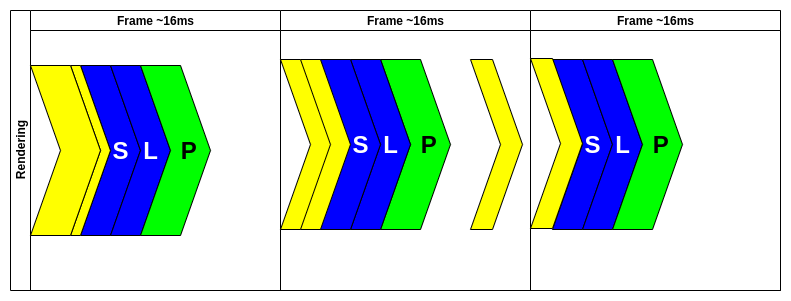

The diagram above was exported from draw.io. Its source (the exported page's mxGraphModel, read from the mxfile embedded in the PNG):
<mxGraphModel dx="1339" dy="879" grid="1" gridSize="10" guides="1" tooltips="1" connect="1" arrows="1" fold="1" page="1" pageScale="1" pageWidth="827" pageHeight="1169" math="0" shadow="0">
  <root>
    <mxCell id="0" />
    <mxCell id="1" parent="0" />
    <mxCell id="2" value="Rendering" style="swimlane;html=1;childLayout=stackLayout;resizeParent=1;resizeParentMax=0;startSize=20;horizontal=0;horizontalStack=1;" vertex="1" parent="1">
      <mxGeometry x="20" y="350" width="770" height="280" as="geometry">
        <mxRectangle x="20" y="20" width="30" height="50" as="alternateBounds" />
      </mxGeometry>
    </mxCell>
    <mxCell id="3" value="Frame ~16ms" style="swimlane;html=1;startSize=20;" vertex="1" parent="2">
      <mxGeometry x="20" width="250" height="280" as="geometry" />
    </mxCell>
    <mxCell id="4" value="&lt;b&gt;&lt;font style=&quot;font-size: 24px&quot;&gt;&amp;nbsp; &amp;nbsp;S&lt;/font&gt;&lt;/b&gt;" style="html=1;shadow=0;dashed=0;align=center;verticalAlign=middle;shape=mxgraph.arrows2.arrow;dy=0;dx=30;notch=30;fillColor=#0000FF;fontColor=#FFFFFF;" vertex="1" parent="3">
      <mxGeometry x="50" y="55" width="60" height="170" as="geometry" />
    </mxCell>
    <mxCell id="5" value="&lt;b&gt;&lt;font style=&quot;font-size: 24px&quot;&gt;&amp;nbsp; &amp;nbsp;L&lt;/font&gt;&lt;/b&gt;" style="html=1;shadow=0;dashed=0;align=center;verticalAlign=middle;shape=mxgraph.arrows2.arrow;dy=0;dx=30;notch=30;fillColor=#0000FF;fontColor=#FFFFFF;" vertex="1" parent="3">
      <mxGeometry x="80" y="55" width="60" height="170" as="geometry" />
    </mxCell>
    <mxCell id="6" value="&lt;b&gt;&lt;font style=&quot;font-size: 24px&quot;&gt;&amp;nbsp; &amp;nbsp; P&lt;/font&gt;&lt;/b&gt;" style="html=1;shadow=0;dashed=0;align=center;verticalAlign=middle;shape=mxgraph.arrows2.arrow;dy=0;dx=30;notch=30;fillColor=#00FF00;fontColor=#000000;" vertex="1" parent="3">
      <mxGeometry x="110" y="55" width="70" height="170" as="geometry" />
    </mxCell>
    <mxCell id="7" value="" style="html=1;shadow=0;dashed=0;align=center;verticalAlign=middle;shape=mxgraph.arrows2.arrow;dy=0;dx=30;notch=30;fillColor=#FFFF00;" vertex="1" parent="3">
      <mxGeometry x="40" y="55" width="40" height="170" as="geometry" />
    </mxCell>
    <mxCell id="8" value="" style="html=1;shadow=0;dashed=0;align=center;verticalAlign=middle;shape=mxgraph.arrows2.arrow;dy=0;dx=30;notch=30;fillColor=#FFFF00;" vertex="1" parent="3">
      <mxGeometry y="55" width="70" height="170" as="geometry" />
    </mxCell>
    <mxCell id="9" value="Frame ~16ms" style="swimlane;html=1;startSize=20;" vertex="1" parent="2">
      <mxGeometry x="270" width="250" height="280" as="geometry" />
    </mxCell>
    <mxCell id="10" value="" style="html=1;shadow=0;dashed=0;align=center;verticalAlign=middle;shape=mxgraph.arrows2.arrow;dy=0;dx=30;notch=30;fillColor=#FFFF00;" vertex="1" parent="9">
      <mxGeometry y="49" width="52" height="170" as="geometry" />
    </mxCell>
    <mxCell id="11" value="" style="html=1;shadow=0;dashed=0;align=center;verticalAlign=middle;shape=mxgraph.arrows2.arrow;dy=0;dx=30;notch=30;fillColor=#FFFF00;" vertex="1" parent="9">
      <mxGeometry x="190" y="49" width="52" height="170" as="geometry" />
    </mxCell>
    <mxCell id="12" value="" style="html=1;shadow=0;dashed=0;align=center;verticalAlign=middle;shape=mxgraph.arrows2.arrow;dy=0;dx=30;notch=30;fillColor=#FFFF00;" vertex="1" parent="9">
      <mxGeometry x="20" y="49" width="52" height="170" as="geometry" />
    </mxCell>
    <mxCell id="13" value="&lt;b&gt;&lt;font style=&quot;font-size: 24px&quot;&gt;&amp;nbsp; &amp;nbsp; P&lt;/font&gt;&lt;/b&gt;" style="html=1;shadow=0;dashed=0;align=center;verticalAlign=middle;shape=mxgraph.arrows2.arrow;dy=0;dx=30;notch=30;fillColor=#00FF00;fontColor=#000000;" vertex="1" parent="9">
      <mxGeometry x="100" y="49" width="70" height="170" as="geometry" />
    </mxCell>
    <mxCell id="14" value="&lt;b&gt;&lt;font style=&quot;font-size: 24px&quot;&gt;&amp;nbsp; &amp;nbsp;L&lt;/font&gt;&lt;/b&gt;" style="html=1;shadow=0;dashed=0;align=center;verticalAlign=middle;shape=mxgraph.arrows2.arrow;dy=0;dx=30;notch=30;fillColor=#0000FF;fontColor=#FFFFFF;" vertex="1" parent="9">
      <mxGeometry x="70" y="49" width="60" height="170" as="geometry" />
    </mxCell>
    <mxCell id="15" value="&lt;b&gt;&lt;font style=&quot;font-size: 24px&quot;&gt;&amp;nbsp; &amp;nbsp;S&lt;/font&gt;&lt;/b&gt;" style="html=1;shadow=0;dashed=0;align=center;verticalAlign=middle;shape=mxgraph.arrows2.arrow;dy=0;dx=30;notch=30;fillColor=#0000FF;fontColor=#FFFFFF;" vertex="1" parent="9">
      <mxGeometry x="40" y="49" width="60" height="170" as="geometry" />
    </mxCell>
    <mxCell id="16" value="Frame ~16ms" style="swimlane;html=1;startSize=20;" vertex="1" parent="2">
      <mxGeometry x="520" width="250" height="280" as="geometry" />
    </mxCell>
    <mxCell id="17" value="&lt;b&gt;&lt;font style=&quot;font-size: 24px&quot;&gt;&amp;nbsp; &amp;nbsp;S&lt;/font&gt;&lt;/b&gt;" style="html=1;shadow=0;dashed=0;align=center;verticalAlign=middle;shape=mxgraph.arrows2.arrow;dy=0;dx=30;notch=30;fillColor=#0000FF;fontColor=#FFFFFF;" vertex="1" parent="16">
      <mxGeometry x="22" y="49" width="60" height="170" as="geometry" />
    </mxCell>
    <mxCell id="18" value="&lt;b&gt;&lt;font style=&quot;font-size: 24px&quot;&gt;&amp;nbsp; &amp;nbsp;L&lt;/font&gt;&lt;/b&gt;" style="html=1;shadow=0;dashed=0;align=center;verticalAlign=middle;shape=mxgraph.arrows2.arrow;dy=0;dx=30;notch=30;fillColor=#0000FF;fontColor=#FFFFFF;" vertex="1" parent="16">
      <mxGeometry x="52" y="49" width="60" height="170" as="geometry" />
    </mxCell>
    <mxCell id="19" value="&lt;b&gt;&lt;font style=&quot;font-size: 24px&quot;&gt;&amp;nbsp; &amp;nbsp; P&lt;/font&gt;&lt;/b&gt;" style="html=1;shadow=0;dashed=0;align=center;verticalAlign=middle;shape=mxgraph.arrows2.arrow;dy=0;dx=30;notch=30;fillColor=#00FF00;fontColor=#000000;" vertex="1" parent="16">
      <mxGeometry x="82" y="49" width="70" height="170" as="geometry" />
    </mxCell>
    <mxCell id="20" value="" style="html=1;shadow=0;dashed=0;align=center;verticalAlign=middle;shape=mxgraph.arrows2.arrow;dy=0;dx=30;notch=30;fillColor=#FFFF00;" vertex="1" parent="16">
      <mxGeometry y="48" width="52" height="170" as="geometry" />
    </mxCell>
  </root>
</mxGraphModel>